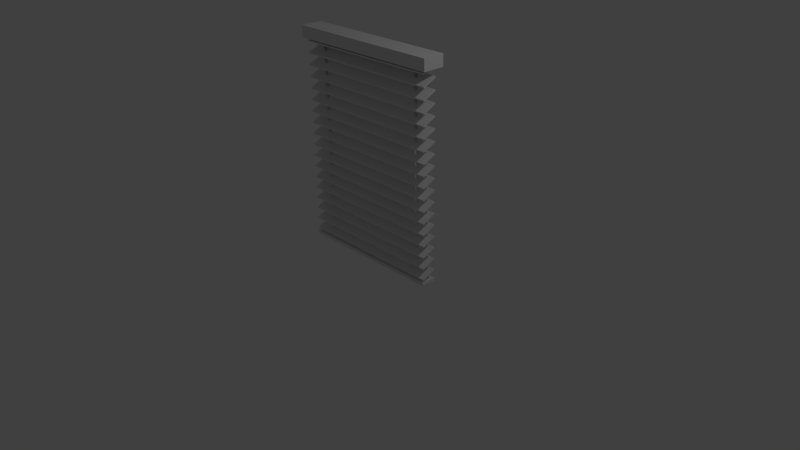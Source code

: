 # Source: blinds.blend  (saved by Blender 2.73.0; exported with 4.5.12 LTS)
import bpy
from mathutils import Matrix  # noqa: F401  (used for matrix-valued properties, if any)

bpy.ops.wm.read_factory_settings(use_empty=True)
scene = bpy.context.scene
scene.name = 'Scene'

# ---- collections
col_collection_1 = bpy.data.collections.new('Collection 1'); scene.collection.children.link(col_collection_1)

# ---- materials (node trees are filled in below, after node groups)
mat_material_001 = bpy.data.materials.new('Material.001')
mat_material_001.alpha_threshold = 0.0
mat_material_001.use_transparent_shadow = False
mat_material_001.roughness = 0.5
mat_material_001.line_color = (0.0, 0.0, 0.0, 1.0)
mat_material_019 = bpy.data.materials.new('Material.019')
mat_material_019.alpha_threshold = 0.0
mat_material_019.use_transparent_shadow = False
mat_material_019.roughness = 0.5
mat_material_019.line_color = (0.0, 0.0, 0.0, 1.0)
mat_material_002 = bpy.data.materials.new('Material.002')
mat_material_002.alpha_threshold = 0.0
mat_material_002.use_transparent_shadow = False
mat_material_002.roughness = 0.5
mat_material_002.line_color = (0.0, 0.0, 0.0, 1.0)
mat_material_003 = bpy.data.materials.new('Material.003')
mat_material_003.alpha_threshold = 0.0
mat_material_003.use_transparent_shadow = False
mat_material_003.roughness = 0.5
mat_material_003.line_color = (0.0, 0.0, 0.0, 1.0)
mat_material_004 = bpy.data.materials.new('Material.004')
mat_material_004.alpha_threshold = 0.0
mat_material_004.use_transparent_shadow = False
mat_material_004.roughness = 0.5
mat_material_004.line_color = (0.0, 0.0, 0.0, 1.0)
mat_material_005 = bpy.data.materials.new('Material.005')
mat_material_005.alpha_threshold = 0.0
mat_material_005.use_transparent_shadow = False
mat_material_005.roughness = 0.5
mat_material_005.line_color = (0.0, 0.0, 0.0, 1.0)
mat_material_006 = bpy.data.materials.new('Material.006')
mat_material_006.alpha_threshold = 0.0
mat_material_006.use_transparent_shadow = False
mat_material_006.roughness = 0.5
mat_material_006.line_color = (0.0, 0.0, 0.0, 1.0)
mat_material_007 = bpy.data.materials.new('Material.007')
mat_material_007.alpha_threshold = 0.0
mat_material_007.use_transparent_shadow = False
mat_material_007.roughness = 0.5
mat_material_007.line_color = (0.0, 0.0, 0.0, 1.0)
mat_material_008 = bpy.data.materials.new('Material.008')
mat_material_008.alpha_threshold = 0.0
mat_material_008.use_transparent_shadow = False
mat_material_008.roughness = 0.5
mat_material_008.line_color = (0.0, 0.0, 0.0, 1.0)
mat_material_009 = bpy.data.materials.new('Material.009')
mat_material_009.alpha_threshold = 0.0
mat_material_009.use_transparent_shadow = False
mat_material_009.roughness = 0.5
mat_material_009.line_color = (0.0, 0.0, 0.0, 1.0)
mat_material_010 = bpy.data.materials.new('Material.010')
mat_material_010.alpha_threshold = 0.0
mat_material_010.use_transparent_shadow = False
mat_material_010.roughness = 0.5
mat_material_010.line_color = (0.0, 0.0, 0.0, 1.0)
mat_material_011 = bpy.data.materials.new('Material.011')
mat_material_011.alpha_threshold = 0.0
mat_material_011.use_transparent_shadow = False
mat_material_011.roughness = 0.5
mat_material_011.line_color = (0.0, 0.0, 0.0, 1.0)
mat_material_012 = bpy.data.materials.new('Material.012')
mat_material_012.alpha_threshold = 0.0
mat_material_012.use_transparent_shadow = False
mat_material_012.roughness = 0.5
mat_material_012.line_color = (0.0, 0.0, 0.0, 1.0)
mat_material_013 = bpy.data.materials.new('Material.013')
mat_material_013.alpha_threshold = 0.0
mat_material_013.use_transparent_shadow = False
mat_material_013.roughness = 0.5
mat_material_013.line_color = (0.0, 0.0, 0.0, 1.0)
mat_material_014 = bpy.data.materials.new('Material.014')
mat_material_014.alpha_threshold = 0.0
mat_material_014.use_transparent_shadow = False
mat_material_014.roughness = 0.5
mat_material_014.line_color = (0.0, 0.0, 0.0, 1.0)
mat_material_015 = bpy.data.materials.new('Material.015')
mat_material_015.alpha_threshold = 0.0
mat_material_015.use_transparent_shadow = False
mat_material_015.roughness = 0.5
mat_material_015.line_color = (0.0, 0.0, 0.0, 1.0)
mat_material_016 = bpy.data.materials.new('Material.016')
mat_material_016.alpha_threshold = 0.0
mat_material_016.use_transparent_shadow = False
mat_material_016.roughness = 0.5
mat_material_016.line_color = (0.0, 0.0, 0.0, 1.0)
mat_material_017 = bpy.data.materials.new('Material.017')
mat_material_017.alpha_threshold = 0.0
mat_material_017.use_transparent_shadow = False
mat_material_017.roughness = 0.5
mat_material_017.line_color = (0.0, 0.0, 0.0, 1.0)
mat_material_018 = bpy.data.materials.new('Material.018')
mat_material_018.alpha_threshold = 0.0
mat_material_018.use_transparent_shadow = False
mat_material_018.roughness = 0.5
mat_material_018.line_color = (0.0, 0.0, 0.0, 1.0)

# ---- material node trees

# ---- world
world_world = bpy.data.worlds.new('World'); scene.world = world_world
world_world.color = (0.05088, 0.05088, 0.05088)
world_world.use_sun_shadow = False
world_world.sun_shadow_jitter_overblur = 0.0
world_world.cycles.sampling_method = 'MANUAL'
world_world.cycles.sample_map_resolution = 256

# ---- cameras
cam_camera = bpy.data.cameras.new('Camera')
cam_camera.clip_end = 100.0
cam_camera.lens = 35.0
cam_camera.sensor_width = 32.0
cam_camera.sensor_height = 18.0
cam_camera.ortho_scale = 7.314
cam_camera.dof.focus_distance = 0.0
cam_camera.dof.aperture_fstop = 128.0

# ---- lights
light_lamp = bpy.data.lights.new('Lamp', 'POINT')
light_lamp.transmission_factor = 0.0
light_lamp.cutoff_distance = 30.0
light_lamp.energy = 100.0
light_lamp.shadow_buffer_clip_start = 1.001
light_lamp.shadow_soft_size = 0.1
light_lamp.shadow_maximum_resolution = 0.006
light_lamp.use_absolute_resolution = True
light_lamp.cycles.use_multiple_importance_sampling = False

# ---- meshes
me_cube_021 = bpy.data.meshes.new('Cube.021')
me_cube_021.from_pydata([(0.8, 0.05882, 1.0), (0.77, 0.05882, 1.0), (-0.8, 0.05882, 1.0), (-0.77, 0.05882, 1.0), (0.8, -0.06405, 1.0), (0.77, -0.06405, 1.0), (-0.8, -0.06405, 1.0), (-0.77, -0.06405, 1.0), (0.8, 0.05882, 140.5), (0.77, 0.05882, 140.5), (-0.8, 0.05882, 140.5), (-0.77, 0.05882, 140.5), (0.8, -0.06405, 140.5), (0.77, -0.06405, 140.5), (-0.8, -0.06405, 140.5), (-0.77, -0.06405, 140.5)], [], [(6, 7, 15, 14), (5, 4, 12, 13), (11, 10, 14, 15), (8, 9, 13, 12), (7, 3, 11, 15), (2, 6, 14, 10), (1, 5, 13, 9), (4, 0, 8, 12), (0, 1, 9, 8), (3, 2, 10, 11)])
me_cube_021.polygons.foreach_set('use_smooth', [1, 1, 0, 0, 1, 1, 1, 1, 1, 1])
me_cube_021.materials.append(mat_material_001)
me_cube_021.use_remesh_preserve_volume = False
me_cube_021.use_remesh_preserve_attributes = False
me_cube_021.use_mirror_vertex_groups = False
me_cube_021.update()
me_cube_019 = bpy.data.meshes.new('Cube.019')
me_cube_019.from_pydata([(-1.0, -1.0, -1.0), (-1.0, 1.0, -1.0), (1.0, 1.0, -1.0), (1.0, -1.0, -1.0), (-1.0, -1.0, 1.0), (-1.0, 1.0, 1.0), (1.0, 1.0, 1.0), (1.0, -1.0, 1.0), (-0.9454, -0.6932, 1.0), (-0.9454, 0.6932, 1.0), (0.9454, 0.6932, 1.0), (0.9454, -0.6932, 1.0), (-0.9454, -0.6932, -0.6934), (-0.9454, 0.6932, -0.6934), (0.9454, 0.6932, -0.6934), (0.9454, -0.6932, -0.6934)], [], [(4, 5, 1, 0), (5, 6, 2, 1), (6, 7, 3, 2), (7, 4, 0, 3), (0, 1, 2, 3), (4, 7, 11, 8), (8, 11, 15, 12), (7, 6, 10, 11), (6, 5, 9, 10), (5, 4, 8, 9), (15, 14, 13, 12), (11, 10, 14, 15), (10, 9, 13, 14), (9, 8, 12, 13)])
me_cube_019.use_remesh_preserve_volume = False
me_cube_019.use_remesh_preserve_attributes = False
me_cube_019.use_mirror_vertex_groups = False
me_cube_019.update()
me_cube_001 = bpy.data.meshes.new('Cube.001')
me_cube_001.from_pydata([(1.0, 1.0, -1.0), (1.0, -1.0, -1.0), (-1.0, -1.0, -1.0), (-1.0, 1.0, -1.0), (1.0, 1.0, 1.0), (1.0, -1.0, 1.0), (-1.0, -1.0, 1.0), (-1.0, 1.0, 1.0), (0.8, 1.0, -1.0), (0.8, -1.0, -1.0), (0.8, 1.0, 1.0), (0.8, -1.0, 1.0), (0.77, 1.0, -1.0), (0.77, -1.0, -1.0), (0.77, 1.0, 1.0), (0.77, -1.0, 1.0), (-0.8, 1.0, -1.0), (-0.8, -1.0, -1.0), (-0.8, 1.0, 1.0), (-0.8, -1.0, 1.0), (-0.77, 1.0, -1.0), (-0.77, -1.0, -1.0), (-0.77, 1.0, 1.0), (-0.77, -1.0, 1.0), (1.0, 0.1203, -1.0), (-1.0, 0.1203, -1.0), (1.0, 0.1203, 1.0), (-1.0, 0.1203, 1.0), (0.8, 0.1203, 1.0), (0.8, 0.1203, -1.0), (0.77, 0.1203, 1.0), (0.77, 0.1203, -1.0), (-0.8, 0.1203, 1.0), (-0.8, 0.1203, -1.0), (-0.77, 0.1203, -1.0), (-0.77, 0.1203, 1.0), (1.0, -0.1255, -1.0), (1.0, -0.1255, 1.0), (0.8, -0.1255, 1.0), (0.77, -0.1255, 1.0), (-0.8, -0.1255, 1.0), (-0.77, -0.1255, 1.0), (-1.0, -0.1255, -1.0), (-1.0, -0.1255, 1.0), (0.8, -0.1255, -1.0), (0.77, -0.1255, -1.0), (-0.8, -0.1255, -1.0), (-0.77, -0.1255, -1.0), (0.8, 0.05882, 1.0), (0.77, 0.05882, 1.0), (-0.8, 0.05882, 1.0), (-0.77, 0.05882, 1.0), (0.8, -0.06405, 1.0), (0.77, -0.06405, 1.0), (-0.8, -0.06405, 1.0), (-0.77, -0.06405, 1.0)], [], [(46, 17, 2, 42), (40, 43, 6, 19), (36, 37, 5, 1), (17, 19, 6, 2), (25, 27, 7, 3), (18, 16, 3, 7), (4, 0, 8, 10), (1, 5, 11, 9), (37, 38, 11, 5), (36, 1, 9, 44), (10, 8, 12, 14), (9, 11, 15, 13), (38, 39, 15, 11), (44, 9, 13, 45), (22, 20, 16, 18), (21, 23, 19, 17), (41, 40, 19, 23), (47, 21, 17, 46), (45, 13, 21, 47), (39, 41, 23, 15), (13, 15, 23, 21), (14, 12, 20, 22), (14, 22, 35, 30), (12, 31, 34, 20), (20, 34, 33, 16), (22, 18, 32, 35), (8, 29, 31, 12), (10, 14, 30, 28), (0, 24, 29, 8), (4, 10, 28, 26), (42, 43, 27, 25), (0, 4, 26, 24), (18, 7, 27, 32), (16, 33, 25, 3), (2, 6, 43, 42), (30, 35, 41, 39), (31, 45, 47, 34), (34, 47, 46, 33), (40, 41, 55, 54), (29, 44, 45, 31), (39, 38, 52, 53), (24, 36, 44, 29), (26, 28, 38, 37), (24, 26, 37, 36), (32, 27, 43, 40), (33, 46, 42, 25), (41, 35, 51, 55), (32, 40, 54, 50), (30, 39, 53, 49), (38, 28, 48, 52), (28, 30, 49, 48), (35, 32, 50, 51)])
me_cube_001.materials.append(mat_material_001)
me_cube_001.use_remesh_preserve_volume = False
me_cube_001.use_remesh_preserve_attributes = False
me_cube_001.use_mirror_vertex_groups = False
me_cube_001.update()
me_cube_020 = bpy.data.meshes.new('Cube.020')
me_cube_020.from_pydata([(1.0, 11.78, 230.1), (1.0, 9.777, 230.1), (-1.0, 9.777, 230.1), (-1.0, 11.78, 230.1), (1.0, 11.78, 232.1), (1.0, 9.777, 232.1), (-1.0, 9.777, 232.1), (-1.0, 11.78, 232.1), (1.0, 1.634, 12.59), (1.0, -0.3661, 12.59), (-1.0, -0.3661, 12.59), (-1.0, 1.634, 12.59), (1.0, 1.634, 14.59), (1.0, -0.3661, 14.59), (-1.0, -0.3661, 14.59), (-1.0, 1.634, 14.59), (1.0, 2.268, 26.19), (1.0, 0.2679, 26.19), (-1.0, 0.2679, 26.19), (-1.0, 2.268, 26.19), (1.0, 2.268, 28.19), (1.0, 0.2679, 28.19), (-1.0, 0.2679, 28.19), (-1.0, 2.268, 28.19), (1.0, 2.902, 39.78), (1.0, 0.9018, 39.78), (-1.0, 0.9018, 39.78), (-1.0, 2.902, 39.78), (1.0, 2.902, 41.78), (1.0, 0.9018, 41.78), (-1.0, 0.9018, 41.78), (-1.0, 2.902, 41.78), (1.0, 3.536, 53.38), (1.0, 1.536, 53.38), (-1.0, 1.536, 53.38), (-1.0, 3.536, 53.38), (1.0, 3.536, 55.38), (1.0, 1.536, 55.38), (-1.0, 1.536, 55.38), (-1.0, 3.536, 55.38), (1.0, 4.17, 66.97), (1.0, 2.17, 66.97), (-1.0, 2.17, 66.97), (-1.0, 4.17, 66.97), (1.0, 4.17, 68.97), (1.0, 2.17, 68.97), (-1.0, 2.17, 68.97), (-1.0, 4.17, 68.97), (1.0, 4.804, 80.57), (1.0, 2.804, 80.57), (-1.0, 2.804, 80.57), (-1.0, 4.804, 80.57), (1.0, 4.804, 82.57), (1.0, 2.804, 82.57), (-1.0, 2.804, 82.57), (-1.0, 4.804, 82.57), (1.0, 5.437, 94.16), (1.0, 3.437, 94.16), (-1.0, 3.437, 94.16), (-1.0, 5.437, 94.16), (1.0, 5.437, 96.16), (1.0, 3.437, 96.16), (-1.0, 3.437, 96.16), (-1.0, 5.437, 96.16), (1.0, 6.071, 107.8), (1.0, 4.071, 107.8), (-1.0, 4.071, 107.8), (-1.0, 6.071, 107.8), (1.0, 6.071, 109.8), (1.0, 4.071, 109.8), (-1.0, 4.071, 109.8), (-1.0, 6.071, 109.8), (1.0, 6.705, 121.4), (1.0, 4.705, 121.4), (-1.0, 4.705, 121.4), (-1.0, 6.705, 121.4), (1.0, 6.705, 123.4), (1.0, 4.705, 123.4), (-1.0, 4.705, 123.4), (-1.0, 6.705, 123.4), (1.0, 7.339, 134.9), (1.0, 5.339, 134.9), (-1.0, 5.339, 134.9), (-1.0, 7.339, 134.9), (1.0, 7.339, 136.9), (1.0, 5.339, 136.9), (-1.0, 5.339, 136.9), (-1.0, 7.339, 136.9), (1.0, 7.973, 148.5), (1.0, 5.973, 148.5), (-1.0, 5.973, 148.5), (-1.0, 7.973, 148.5), (1.0, 7.973, 150.5), (1.0, 5.973, 150.5), (-1.0, 5.973, 150.5), (-1.0, 7.973, 150.5), (1.0, 8.607, 162.1), (1.0, 6.607, 162.1), (-1.0, 6.607, 162.1), (-1.0, 8.607, 162.1), (1.0, 8.607, 164.1), (1.0, 6.607, 164.1), (-1.0, 6.607, 164.1), (-1.0, 8.607, 164.1), (1.0, 9.241, 175.7), (1.0, 7.241, 175.7), (-1.0, 7.241, 175.7), (-1.0, 9.241, 175.7), (1.0, 9.241, 177.7), (1.0, 7.241, 177.7), (-1.0, 7.241, 177.7), (-1.0, 9.241, 177.7), (1.0, 9.875, 189.3), (1.0, 7.875, 189.3), (-1.0, 7.875, 189.3), (-1.0, 9.875, 189.3), (1.0, 9.875, 191.3), (1.0, 7.875, 191.3), (-1.0, 7.875, 191.3), (-1.0, 9.875, 191.3), (1.0, 10.51, 202.9), (1.0, 8.509, 202.9), (-1.0, 8.509, 202.9), (-1.0, 10.51, 202.9), (1.0, 10.51, 204.9), (1.0, 8.509, 204.9), (-1.0, 8.509, 204.9), (-1.0, 10.51, 204.9), (1.0, 11.14, 216.5), (1.0, 9.143, 216.5), (-1.0, 9.143, 216.5), (-1.0, 11.14, 216.5), (1.0, 11.14, 218.5), (1.0, 9.143, 218.5), (-1.0, 9.143, 218.5), (-1.0, 11.14, 218.5), (1.0, 1.0, -1.0), (1.0, -1.0, -1.0), (-1.0, -1.0, -1.0), (-1.0, 1.0, -1.0), (1.0, 1.0, 1.0), (1.0, -1.0, 1.0), (-1.0, -1.0, 1.0), (-1.0, 1.0, 1.0)], [], [(0, 1, 2, 3), (4, 7, 6, 5), (0, 4, 5, 1), (1, 5, 6, 2), (2, 6, 7, 3), (4, 0, 3, 7), (8, 9, 10, 11), (12, 15, 14, 13), (8, 12, 13, 9), (9, 13, 14, 10), (10, 14, 15, 11), (12, 8, 11, 15), (16, 17, 18, 19), (20, 23, 22, 21), (16, 20, 21, 17), (17, 21, 22, 18), (18, 22, 23, 19), (20, 16, 19, 23), (24, 25, 26, 27), (28, 31, 30, 29), (24, 28, 29, 25), (25, 29, 30, 26), (26, 30, 31, 27), (28, 24, 27, 31), (32, 33, 34, 35), (36, 39, 38, 37), (32, 36, 37, 33), (33, 37, 38, 34), (34, 38, 39, 35), (36, 32, 35, 39), (40, 41, 42, 43), (44, 47, 46, 45), (40, 44, 45, 41), (41, 45, 46, 42), (42, 46, 47, 43), (44, 40, 43, 47), (48, 49, 50, 51), (52, 55, 54, 53), (48, 52, 53, 49), (49, 53, 54, 50), (50, 54, 55, 51), (52, 48, 51, 55), (56, 57, 58, 59), (60, 63, 62, 61), (56, 60, 61, 57), (57, 61, 62, 58), (58, 62, 63, 59), (60, 56, 59, 63), (64, 65, 66, 67), (68, 71, 70, 69), (64, 68, 69, 65), (65, 69, 70, 66), (66, 70, 71, 67), (68, 64, 67, 71), (72, 73, 74, 75), (76, 79, 78, 77), (72, 76, 77, 73), (73, 77, 78, 74), (74, 78, 79, 75), (76, 72, 75, 79), (80, 81, 82, 83), (84, 87, 86, 85), (80, 84, 85, 81), (81, 85, 86, 82), (82, 86, 87, 83), (84, 80, 83, 87), (88, 89, 90, 91), (92, 95, 94, 93), (88, 92, 93, 89), (89, 93, 94, 90), (90, 94, 95, 91), (92, 88, 91, 95), (96, 97, 98, 99), (100, 103, 102, 101), (96, 100, 101, 97), (97, 101, 102, 98), (98, 102, 103, 99), (100, 96, 99, 103), (104, 105, 106, 107), (108, 111, 110, 109), (104, 108, 109, 105), (105, 109, 110, 106), (106, 110, 111, 107), (108, 104, 107, 111), (112, 113, 114, 115), (116, 119, 118, 117), (112, 116, 117, 113), (113, 117, 118, 114), (114, 118, 119, 115), (116, 112, 115, 119), (120, 121, 122, 123), (124, 127, 126, 125), (120, 124, 125, 121), (121, 125, 126, 122), (122, 126, 127, 123), (124, 120, 123, 127), (128, 129, 130, 131), (132, 135, 134, 133), (128, 132, 133, 129), (129, 133, 134, 130), (130, 134, 135, 131), (132, 128, 131, 135), (136, 137, 138, 139), (140, 143, 142, 141), (136, 140, 141, 137), (137, 141, 142, 138), (138, 142, 143, 139), (140, 136, 139, 143)])
me_cube_020.polygons.foreach_set('material_index', [1, 1, 1, 1, 1, 1, 2, 2, 2, 2, 2, 2, 3, 3, 3, 3, 3, 3, 4, 4, 4, 4, 4, 4, 5, 5, 5, 5, 5, 5, 6, 6, 6, 6, 6, 6, 7, 7, 7, 7, 7, 7, 8, 8, 8, 8, 8, 8, 9, 9, 9, 9, 9, 9, 10, 10, 10, 10, 10, 10, 11, 11, 11, 11, 11, 11, 12, 12, 12, 12, 12, 12, 13, 13, 13, 13, 13, 13, 14, 14, 14, 14, 14, 14, 15, 15, 15, 15, 15, 15, 16, 16, 16, 16, 16, 16, 17, 17, 17, 17, 17, 17, 0, 0, 0, 0, 0, 0])
me_cube_020.materials.append(mat_material_019)
me_cube_020.materials.append(mat_material_002)
me_cube_020.materials.append(mat_material_003)
me_cube_020.materials.append(mat_material_004)
me_cube_020.materials.append(mat_material_005)
me_cube_020.materials.append(mat_material_006)
me_cube_020.materials.append(mat_material_007)
me_cube_020.materials.append(mat_material_008)
me_cube_020.materials.append(mat_material_009)
me_cube_020.materials.append(mat_material_010)
me_cube_020.materials.append(mat_material_011)
me_cube_020.materials.append(mat_material_012)
me_cube_020.materials.append(mat_material_013)
me_cube_020.materials.append(mat_material_014)
me_cube_020.materials.append(mat_material_015)
me_cube_020.materials.append(mat_material_016)
me_cube_020.materials.append(mat_material_017)
me_cube_020.materials.append(mat_material_018)
me_cube_020.use_remesh_preserve_volume = False
me_cube_020.use_remesh_preserve_attributes = False
me_cube_020.use_mirror_vertex_groups = False
me_cube_020.update()

# ---- objects
ob_cords = bpy.data.objects.new('Cords', me_cube_021)
ob_top = bpy.data.objects.new('Top', me_cube_019)
ob_lamp = bpy.data.objects.new('Lamp', light_lamp)
ob_camera = bpy.data.objects.new('Camera', cam_camera)
ob_base = bpy.data.objects.new('Base', me_cube_001)
ob_blades = bpy.data.objects.new('blades', me_cube_020)

# ---- transforms, parenting, visibility, modifiers, constraints
ob_cords.location = (0.0, 0.0, 0.0)
ob_cords.scale = (1.0, 0.1, 0.01895)
ob_cords.lock_rotations_4d = False
ob_cords.empty_display_type = 'ARROWS'
ob_cords.lineart.crease_threshold = 0.0
ob_top.location = (-0.001709, 0.01103, 2.725)
ob_top.rotation_euler = (-0.0, 3.142, -0.0)
ob_top.scale = (1.054, 0.1442, 0.075)
ob_top.lineart.crease_threshold = 0.0
ob_lamp.location = (4.076, 1.005, 5.904)
ob_lamp.rotation_euler = (0.6503, 0.05522, 1.866)
ob_lamp.lock_rotations_4d = False
ob_lamp.empty_display_type = 'ARROWS'
ob_lamp.color = (0.0, 0.0, 0.0, 0.0)
ob_lamp.lineart.crease_threshold = 0.0
ob_camera.location = (7.481, -6.508, 5.344)
ob_camera.rotation_euler = (1.109, 0.01082, 0.8149)
ob_camera.lock_rotations_4d = False
ob_camera.empty_display_type = 'ARROWS'
ob_camera.color = (0.0, 0.0, 0.0, 0.0)
ob_camera.display_type = 'WIRE'
ob_camera.lineart.crease_threshold = 0.0
ob_base.location = (0.0, 0.0, 0.0)
ob_base.scale = (1.0, 0.1, 0.01895)
ob_base.lock_rotations_4d = False
ob_base.empty_display_type = 'ARROWS'
ob_base.lineart.crease_threshold = 0.0
ob_blades.location = (0.0, 0.0, 0.1)
ob_blades.rotation_euler = (0.4363, -0.0, 0.0)
ob_blades.scale = (1.0, 0.1, 0.01)
ob_blades.lock_rotations_4d = False
ob_blades.empty_display_type = 'ARROWS'
ob_blades.lineart.crease_threshold = 0.0

# ---- collection membership
col_collection_1.objects.link(ob_cords)
col_collection_1.objects.link(ob_top)
col_collection_1.objects.link(ob_lamp)
col_collection_1.objects.link(ob_camera)
col_collection_1.objects.link(ob_base)
col_collection_1.objects.link(ob_blades)

# ---- scene / render settings (as saved in the file)
scene.camera = ob_camera
scene.frame_start = 1; scene.frame_end = 250; scene.frame_set(1)
scene.render.engine = 'BLENDER_EEVEE_NEXT'
scene.render.resolution_percentage = 50
scene.render.dither_intensity = 0.0
scene.cycles.use_denoising = False
scene.cycles.samples = 10
scene.cycles.sampling_pattern = 'TABULATED_SOBOL'
scene.cycles.light_sampling_threshold = 0.0
scene.cycles.use_adaptive_sampling = False
scene.cycles.use_light_tree = False
scene.cycles.blur_glossy = 0.0
scene.cycles.pixel_filter_type = 'GAUSSIAN'
scene.cycles.sample_clamp_indirect = 0.0
scene.view_settings.view_transform = 'Standard'
bpy.context.view_layer.update()
